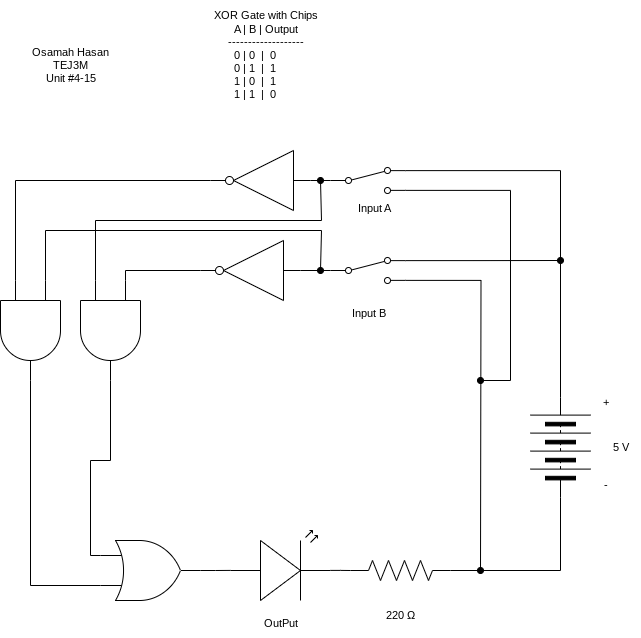

The diagram above was exported from draw.io. Its source (the exported page's mxGraphModel, read from the mxfile embedded in the PNG):
<mxGraphModel dx="1216" dy="692" grid="1" gridSize="10" guides="1" tooltips="1" connect="1" arrows="1" fold="1" page="1" pageScale="1" pageWidth="827" pageHeight="1169" math="0" shadow="0">
  <root>
    <mxCell id="0" />
    <mxCell id="1" parent="0" />
    <mxCell id="24" style="edgeStyle=orthogonalEdgeStyle;shape=connector;rounded=0;html=1;exitX=1;exitY=0.88;exitDx=0;exitDy=0;strokeColor=default;align=center;verticalAlign=middle;fontFamily=Helvetica;fontSize=11;fontColor=default;labelBackgroundColor=default;endArrow=oval;endFill=1;" parent="1" source="2" edge="1">
      <mxGeometry relative="1" as="geometry">
        <mxPoint x="550" y="540" as="targetPoint" />
        <Array as="points">
          <mxPoint x="580" y="350" />
          <mxPoint x="580" y="540" />
        </Array>
      </mxGeometry>
    </mxCell>
    <mxCell id="2" value="" style="html=1;shape=mxgraph.electrical.electro-mechanical.twoWaySwitch;aspect=fixed;elSwitchState=2;" parent="1" vertex="1">
      <mxGeometry x="400" y="327" width="75" height="26" as="geometry" />
    </mxCell>
    <mxCell id="4" style="edgeStyle=orthogonalEdgeStyle;html=1;exitX=1;exitY=0.5;exitDx=0;exitDy=0;entryX=1;entryY=0.12;entryDx=0;entryDy=0;rounded=0;endArrow=none;endFill=0;" parent="1" source="3" target="2" edge="1">
      <mxGeometry relative="1" as="geometry" />
    </mxCell>
    <mxCell id="3" value="" style="pointerEvents=1;verticalLabelPosition=bottom;shadow=0;dashed=0;align=center;html=1;verticalAlign=top;shape=mxgraph.electrical.miscellaneous.batteryStack;rotation=-90;" parent="1" vertex="1">
      <mxGeometry x="580" y="577" width="100" height="60" as="geometry" />
    </mxCell>
    <mxCell id="6" style="edgeStyle=orthogonalEdgeStyle;shape=connector;rounded=0;html=1;exitX=1;exitY=0.12;exitDx=0;exitDy=0;strokeColor=default;align=center;verticalAlign=middle;fontFamily=Helvetica;fontSize=11;fontColor=default;labelBackgroundColor=default;endArrow=oval;endFill=1;" parent="1" source="5" edge="1">
      <mxGeometry relative="1" as="geometry">
        <mxPoint x="630" y="420" as="targetPoint" />
      </mxGeometry>
    </mxCell>
    <mxCell id="23" style="edgeStyle=orthogonalEdgeStyle;shape=connector;rounded=0;html=1;exitX=1;exitY=0.88;exitDx=0;exitDy=0;strokeColor=default;align=center;verticalAlign=middle;fontFamily=Helvetica;fontSize=11;fontColor=default;labelBackgroundColor=default;endArrow=oval;endFill=1;" parent="1" source="5" edge="1">
      <mxGeometry relative="1" as="geometry">
        <mxPoint x="550" y="730" as="targetPoint" />
      </mxGeometry>
    </mxCell>
    <mxCell id="5" value="" style="html=1;shape=mxgraph.electrical.electro-mechanical.twoWaySwitch;aspect=fixed;elSwitchState=2;fontFamily=Helvetica;fontSize=11;fontColor=default;labelBackgroundColor=default;" parent="1" vertex="1">
      <mxGeometry x="400" y="417" width="75" height="26" as="geometry" />
    </mxCell>
    <mxCell id="7" value="" style="verticalLabelPosition=bottom;shadow=0;dashed=0;align=center;html=1;verticalAlign=top;shape=mxgraph.electrical.logic_gates.inverter_2;fontFamily=Helvetica;fontSize=11;fontColor=default;labelBackgroundColor=default;rotation=-180;" parent="1" vertex="1">
      <mxGeometry x="280" y="310" width="100" height="60" as="geometry" />
    </mxCell>
    <mxCell id="8" style="edgeStyle=orthogonalEdgeStyle;shape=connector;rounded=0;html=1;exitX=0;exitY=0.5;exitDx=0;exitDy=0;entryX=0;entryY=0.5;entryDx=0;entryDy=0;entryPerimeter=0;strokeColor=default;align=center;verticalAlign=middle;fontFamily=Helvetica;fontSize=11;fontColor=default;labelBackgroundColor=default;endArrow=none;endFill=0;" parent="1" source="2" target="7" edge="1">
      <mxGeometry relative="1" as="geometry" />
    </mxCell>
    <mxCell id="26" style="edgeStyle=orthogonalEdgeStyle;shape=connector;rounded=0;html=1;exitX=0;exitY=0.25;exitDx=0;exitDy=0;exitPerimeter=0;strokeColor=default;align=center;verticalAlign=middle;fontFamily=Helvetica;fontSize=11;fontColor=default;labelBackgroundColor=default;endArrow=oval;endFill=1;" parent="1" source="9" edge="1">
      <mxGeometry relative="1" as="geometry">
        <mxPoint x="390" y="430" as="targetPoint" />
        <Array as="points">
          <mxPoint x="115" y="390" />
          <mxPoint x="391" y="390" />
          <mxPoint x="391" y="430" />
        </Array>
      </mxGeometry>
    </mxCell>
    <mxCell id="9" value="" style="verticalLabelPosition=bottom;shadow=0;dashed=0;align=center;html=1;verticalAlign=top;shape=mxgraph.electrical.logic_gates.logic_gate;operation=and;fontFamily=Helvetica;fontSize=11;fontColor=default;labelBackgroundColor=default;rotation=90;" parent="1" vertex="1">
      <mxGeometry x="50" y="460" width="100" height="60" as="geometry" />
    </mxCell>
    <mxCell id="10" style="edgeStyle=orthogonalEdgeStyle;shape=connector;rounded=0;html=1;exitX=1;exitY=0.5;exitDx=0;exitDy=0;exitPerimeter=0;entryX=0;entryY=0.75;entryDx=0;entryDy=0;entryPerimeter=0;strokeColor=default;align=center;verticalAlign=middle;fontFamily=Helvetica;fontSize=11;fontColor=default;labelBackgroundColor=default;endArrow=none;endFill=0;" parent="1" source="7" target="9" edge="1">
      <mxGeometry relative="1" as="geometry" />
    </mxCell>
    <mxCell id="27" style="edgeStyle=orthogonalEdgeStyle;shape=connector;rounded=0;html=1;exitX=0;exitY=0.75;exitDx=0;exitDy=0;exitPerimeter=0;strokeColor=default;align=center;verticalAlign=middle;fontFamily=Helvetica;fontSize=11;fontColor=default;labelBackgroundColor=default;endArrow=oval;endFill=1;" parent="1" source="11" edge="1">
      <mxGeometry relative="1" as="geometry">
        <mxPoint x="390" y="340" as="targetPoint" />
        <Array as="points">
          <mxPoint x="165" y="380" />
          <mxPoint x="391" y="380" />
          <mxPoint x="391" y="340" />
        </Array>
      </mxGeometry>
    </mxCell>
    <mxCell id="11" value="" style="verticalLabelPosition=bottom;shadow=0;dashed=0;align=center;html=1;verticalAlign=top;shape=mxgraph.electrical.logic_gates.logic_gate;operation=and;fontFamily=Helvetica;fontSize=11;fontColor=default;labelBackgroundColor=default;rotation=90;" parent="1" vertex="1">
      <mxGeometry x="130" y="460" width="100" height="60" as="geometry" />
    </mxCell>
    <mxCell id="12" value="" style="verticalLabelPosition=bottom;shadow=0;dashed=0;align=center;html=1;verticalAlign=top;shape=mxgraph.electrical.logic_gates.inverter_2;fontFamily=Helvetica;fontSize=11;fontColor=default;labelBackgroundColor=default;rotation=-180;" parent="1" vertex="1">
      <mxGeometry x="270" y="400" width="100" height="60" as="geometry" />
    </mxCell>
    <mxCell id="13" style="edgeStyle=orthogonalEdgeStyle;shape=connector;rounded=0;html=1;exitX=0;exitY=0.5;exitDx=0;exitDy=0;entryX=0;entryY=0.5;entryDx=0;entryDy=0;entryPerimeter=0;strokeColor=default;align=center;verticalAlign=middle;fontFamily=Helvetica;fontSize=11;fontColor=default;labelBackgroundColor=default;endArrow=none;endFill=0;" parent="1" source="5" target="12" edge="1">
      <mxGeometry relative="1" as="geometry" />
    </mxCell>
    <mxCell id="14" style="edgeStyle=orthogonalEdgeStyle;shape=connector;rounded=0;html=1;exitX=1;exitY=0.5;exitDx=0;exitDy=0;exitPerimeter=0;entryX=0;entryY=0.25;entryDx=0;entryDy=0;entryPerimeter=0;strokeColor=default;align=center;verticalAlign=middle;fontFamily=Helvetica;fontSize=11;fontColor=default;labelBackgroundColor=default;endArrow=none;endFill=0;" parent="1" source="12" target="11" edge="1">
      <mxGeometry relative="1" as="geometry" />
    </mxCell>
    <mxCell id="15" value="" style="verticalLabelPosition=bottom;shadow=0;dashed=0;align=center;html=1;verticalAlign=top;shape=mxgraph.electrical.logic_gates.logic_gate;operation=or;fontFamily=Helvetica;fontSize=11;fontColor=default;labelBackgroundColor=default;" parent="1" vertex="1">
      <mxGeometry x="170" y="700" width="100" height="60" as="geometry" />
    </mxCell>
    <mxCell id="16" style="edgeStyle=orthogonalEdgeStyle;shape=connector;rounded=0;html=1;exitX=1;exitY=0.5;exitDx=0;exitDy=0;exitPerimeter=0;entryX=0;entryY=0.25;entryDx=0;entryDy=0;entryPerimeter=0;strokeColor=default;align=center;verticalAlign=middle;fontFamily=Helvetica;fontSize=11;fontColor=default;labelBackgroundColor=default;endArrow=none;endFill=0;" parent="1" source="11" target="15" edge="1">
      <mxGeometry relative="1" as="geometry" />
    </mxCell>
    <mxCell id="17" style="edgeStyle=orthogonalEdgeStyle;shape=connector;rounded=0;html=1;exitX=1;exitY=0.5;exitDx=0;exitDy=0;exitPerimeter=0;entryX=0;entryY=0.75;entryDx=0;entryDy=0;entryPerimeter=0;strokeColor=default;align=center;verticalAlign=middle;fontFamily=Helvetica;fontSize=11;fontColor=default;labelBackgroundColor=default;endArrow=none;endFill=0;" parent="1" source="9" target="15" edge="1">
      <mxGeometry relative="1" as="geometry" />
    </mxCell>
    <mxCell id="18" value="" style="verticalLabelPosition=bottom;shadow=0;dashed=0;align=center;html=1;verticalAlign=top;shape=mxgraph.electrical.opto_electronics.led_2;pointerEvents=1;fontFamily=Helvetica;fontSize=11;fontColor=default;labelBackgroundColor=default;" parent="1" vertex="1">
      <mxGeometry x="300" y="690" width="100" height="70" as="geometry" />
    </mxCell>
    <mxCell id="19" style="edgeStyle=orthogonalEdgeStyle;shape=connector;rounded=0;html=1;exitX=1;exitY=0.5;exitDx=0;exitDy=0;exitPerimeter=0;entryX=0;entryY=0.57;entryDx=0;entryDy=0;entryPerimeter=0;strokeColor=default;align=center;verticalAlign=middle;fontFamily=Helvetica;fontSize=11;fontColor=default;labelBackgroundColor=default;endArrow=none;endFill=0;" parent="1" source="15" target="18" edge="1">
      <mxGeometry relative="1" as="geometry" />
    </mxCell>
    <mxCell id="22" style="edgeStyle=orthogonalEdgeStyle;shape=connector;rounded=0;html=1;exitX=1;exitY=0.5;exitDx=0;exitDy=0;exitPerimeter=0;entryX=0;entryY=0.5;entryDx=0;entryDy=0;strokeColor=default;align=center;verticalAlign=middle;fontFamily=Helvetica;fontSize=11;fontColor=default;labelBackgroundColor=default;endArrow=none;endFill=0;" parent="1" source="20" target="3" edge="1">
      <mxGeometry relative="1" as="geometry" />
    </mxCell>
    <mxCell id="20" value="" style="pointerEvents=1;verticalLabelPosition=bottom;shadow=0;dashed=0;align=center;html=1;verticalAlign=top;shape=mxgraph.electrical.resistors.resistor_2;fontFamily=Helvetica;fontSize=11;fontColor=default;labelBackgroundColor=default;" parent="1" vertex="1">
      <mxGeometry x="420" y="720" width="100" height="20" as="geometry" />
    </mxCell>
    <mxCell id="21" style="edgeStyle=orthogonalEdgeStyle;shape=connector;rounded=0;html=1;exitX=1;exitY=0.57;exitDx=0;exitDy=0;exitPerimeter=0;entryX=0;entryY=0.5;entryDx=0;entryDy=0;entryPerimeter=0;strokeColor=default;align=center;verticalAlign=middle;fontFamily=Helvetica;fontSize=11;fontColor=default;labelBackgroundColor=default;endArrow=none;endFill=0;" parent="1" source="18" target="20" edge="1">
      <mxGeometry relative="1" as="geometry" />
    </mxCell>
    <mxCell id="28" value="Input A" style="text;html=1;align=center;verticalAlign=middle;resizable=0;points=[];autosize=1;strokeColor=none;fillColor=none;fontFamily=Helvetica;fontSize=11;fontColor=default;labelBackgroundColor=default;" parent="1" vertex="1">
      <mxGeometry x="414" y="353" width="60" height="30" as="geometry" />
    </mxCell>
    <mxCell id="29" value="Input B" style="text;html=1;align=center;verticalAlign=middle;resizable=0;points=[];autosize=1;strokeColor=none;fillColor=none;fontFamily=Helvetica;fontSize=11;fontColor=default;labelBackgroundColor=default;" parent="1" vertex="1">
      <mxGeometry x="407.5" y="458" width="60" height="30" as="geometry" />
    </mxCell>
    <mxCell id="31" value="-" style="text;html=1;align=center;verticalAlign=middle;resizable=0;points=[];autosize=1;strokeColor=none;fillColor=none;fontFamily=Helvetica;fontSize=11;fontColor=default;labelBackgroundColor=default;" parent="1" vertex="1">
      <mxGeometry x="660" y="630" width="30" height="30" as="geometry" />
    </mxCell>
    <mxCell id="32" value="+" style="text;html=1;align=center;verticalAlign=middle;resizable=0;points=[];autosize=1;strokeColor=none;fillColor=none;fontFamily=Helvetica;fontSize=11;fontColor=default;labelBackgroundColor=default;" parent="1" vertex="1">
      <mxGeometry x="660" y="547" width="30" height="30" as="geometry" />
    </mxCell>
    <mxCell id="34" value="5 V" style="text;html=1;align=center;verticalAlign=middle;resizable=0;points=[];autosize=1;strokeColor=none;fillColor=none;fontFamily=Helvetica;fontSize=11;fontColor=default;labelBackgroundColor=default;" parent="1" vertex="1">
      <mxGeometry x="670" y="592" width="40" height="30" as="geometry" />
    </mxCell>
    <mxCell id="35" value="OutPut" style="text;html=1;align=center;verticalAlign=middle;resizable=0;points=[];autosize=1;strokeColor=none;fillColor=none;fontFamily=Helvetica;fontSize=11;fontColor=default;labelBackgroundColor=default;" parent="1" vertex="1">
      <mxGeometry x="320" y="768" width="60" height="30" as="geometry" />
    </mxCell>
    <mxCell id="36" value="220&amp;nbsp;Ω" style="text;html=1;align=center;verticalAlign=middle;resizable=0;points=[];autosize=1;strokeColor=none;fillColor=none;fontFamily=Helvetica;fontSize=11;fontColor=default;labelBackgroundColor=default;" parent="1" vertex="1">
      <mxGeometry x="445" y="760" width="50" height="30" as="geometry" />
    </mxCell>
    <mxCell id="37" value="Osamah Hasan&lt;div&gt;TEJ3M&lt;/div&gt;&lt;div&gt;Unit #4-15&lt;/div&gt;" style="text;html=1;align=center;verticalAlign=middle;resizable=0;points=[];autosize=1;strokeColor=none;fillColor=none;fontFamily=Helvetica;fontSize=11;fontColor=default;labelBackgroundColor=default;" parent="1" vertex="1">
      <mxGeometry x="90" y="200" width="100" height="50" as="geometry" />
    </mxCell>
    <mxCell id="38" value="&lt;div&gt;&lt;font color=&quot;#000000&quot;&gt;XOR Gate with Chips&lt;/font&gt;&lt;/div&gt;&lt;div&gt;&lt;font color=&quot;#000000&quot;&gt;A | B | Output&lt;/font&gt;&lt;/div&gt;&lt;div&gt;&lt;font color=&quot;#000000&quot;&gt;-------------------&lt;/font&gt;&lt;/div&gt;&lt;div&gt;&lt;font color=&quot;#000000&quot;&gt;0 | 0&amp;nbsp; |&amp;nbsp; 0&amp;nbsp; &amp;nbsp; &amp;nbsp; &amp;nbsp;&lt;/font&gt;&lt;/div&gt;&lt;div&gt;&lt;font color=&quot;#000000&quot;&gt;0 | 1&amp;nbsp; |&amp;nbsp; 1&amp;nbsp; &amp;nbsp; &amp;nbsp; &amp;nbsp;&lt;/font&gt;&lt;/div&gt;&lt;div&gt;&lt;font color=&quot;#000000&quot;&gt;1 | 0&amp;nbsp; |&amp;nbsp; 1&amp;nbsp; &amp;nbsp; &amp;nbsp; &amp;nbsp;&lt;/font&gt;&lt;/div&gt;&lt;div&gt;&lt;font color=&quot;#000000&quot;&gt;1 | 1&amp;nbsp; |&amp;nbsp; 0&amp;nbsp; &amp;nbsp; &amp;nbsp; &amp;nbsp;&lt;/font&gt;&lt;/div&gt;" style="text;html=1;align=center;verticalAlign=middle;resizable=0;points=[];autosize=1;strokeColor=none;fillColor=none;fontFamily=Helvetica;fontSize=11;fontColor=default;labelBackgroundColor=default;" parent="1" vertex="1">
      <mxGeometry x="270" y="160" width="130" height="110" as="geometry" />
    </mxCell>
  </root>
</mxGraphModel>